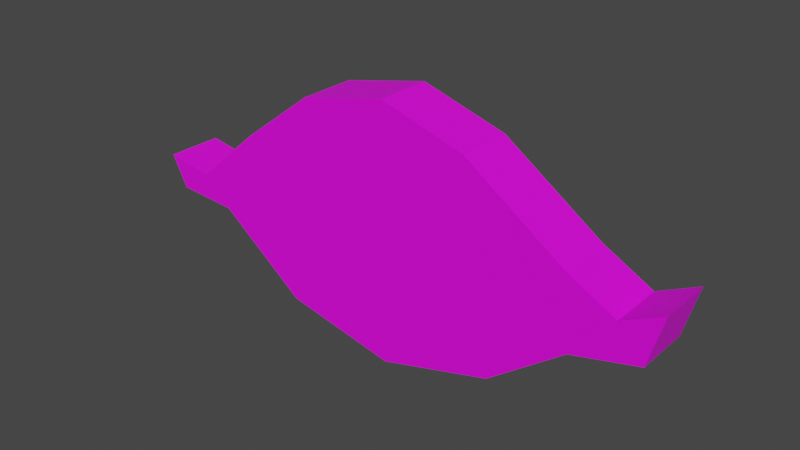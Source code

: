 # Source: VisibilityBuff.blend  (saved by Blender 3.4.6; exported with 4.5.12 LTS)
import bpy
from mathutils import Matrix  # noqa: F401  (used for matrix-valued properties, if any)

bpy.ops.wm.read_factory_settings(use_empty=True)
scene = bpy.context.scene
scene.name = 'Scene'

# ---- collections
col_collection = bpy.data.collections.new('Collection'); scene.collection.children.link(col_collection)

# ---- images (referenced by path relative to the original .blend; pixels are not part of the script)
import os
ASSET_DIR = os.environ.get("B2B_ASSET_DIR", "")  # directory of the original .blend (textures are referenced by path, not embedded)
HERE = os.path.dirname(os.path.abspath(__file__))  # packed textures are extracted next to this script under _unpacked/

def load_image(name, relpath, width, height, colorspace="sRGB"):
    """Load a texture the original file referenced (path relative to the .blend, or extracted next to this script)."""
    p = next((c for c in (os.path.join(HERE, relpath), os.path.join(ASSET_DIR, relpath)) if relpath and os.path.exists(c)), "")
    if p:
        img = bpy.data.images.load(p, check_existing=True)
        img.name = name
    else:  # same state as the original file: an image datablock whose file is absent (Cycles renders it pink)
        img = bpy.data.images.new(name, width, height)
        img.source = "FILE"
        img.filepath = "//" + (relpath or name)
    img.colorspace_settings.name = colorspace
    return img
img_visibilitybuff_png = load_image('VisibilityBuff.png', 'VisibilityBuff.png', 1024, 1024, 'sRGB')

# ---- materials (node trees are filled in below, after node groups)
mat_main = bpy.data.materials.new('Main')
mat_main.use_transparent_shadow = False

# ---- material node trees
mat_main.use_nodes = True; mat_main.node_tree.nodes.clear()
_N = mat_main.node_tree.nodes; _L = mat_main.node_tree.links
n0 = _N.new('ShaderNodeBsdfPrincipled'); n0.name = 'Principled BSDF'; n0.location = (10, 300)
n0.distribution = 'GGX'
n0.subsurface_method = 'RANDOM_WALK_SKIN'
n0.inputs[3].default_value = 1.45
n0.inputs[27].default_value = (0.0, 0.0, 0.0, 1.0)
n0.inputs[28].default_value = 1.0
n1 = _N.new('ShaderNodeOutputMaterial'); n1.name = 'Material Output'; n1.location = (300, 300)
n2 = _N.new('ShaderNodeTexImage'); n2.name = 'Image Texture'; n2.location = (-280, 280)
n2.image = img_visibilitybuff_png
_L.new(n0.outputs[0], n1.inputs[0])
_L.new(n2.outputs[0], n0.inputs[0])
n1.is_active_output = True

# ---- world
world_world = bpy.data.worlds.new('World'); scene.world = world_world
world_world.use_nodes = True; world_world.node_tree.nodes.clear()
_N = world_world.node_tree.nodes; _L = world_world.node_tree.links
n0 = _N.new('ShaderNodeOutputWorld'); n0.name = 'World Output'; n0.location = (300, 300)
n1 = _N.new('ShaderNodeBackground'); n1.name = 'Background'; n1.location = (10, 300)
n1.inputs[0].default_value = (0.05088, 0.05088, 0.05088, 1.0)
_L.new(n1.outputs[0], n0.inputs[0])
n0.is_active_output = True
world_world.color = (0.05088, 0.05088, 0.05088)
world_world.use_sun_shadow = False
world_world.sun_shadow_jitter_overblur = 0.0

# ---- meshes
me_circle_002 = bpy.data.meshes.new('Circle.002')
me_circle_002.from_pydata([(-0.2487, 0.4112, 0.025), (-0.2063, 0.404, 0.025), (-0.1452, 0.4569, 0.025), (-0.07966, 0.5064, 0.025), (-0.002704, 0.5232, 0.025), (0.07254, 0.5003, 0.025), (0.1594, 0.4401, 0.025), (0.2024, 0.417, 0.025), (0.2371, 0.4339, 0.025), (0.2253, 0.3899, 0.025), (0.1663, 0.3752, 0.025), (0.09928, 0.3246, 0.025), (-0.0003004, 0.2971, 0.025), (-0.1003, 0.3184, 0.025), (-0.1793, 0.3796, 0.025), (-0.2346, 0.3833, 0.025), (-2.22e-10, 0.4, 0.025), (-0.2063, 0.404, -0.025), (-0.2487, 0.4112, -0.025), (-0.1452, 0.4569, -0.025), (-0.07966, 0.5064, -0.025), (-0.002704, 0.5232, -0.025), (0.07254, 0.5003, -0.025), (0.1594, 0.4401, -0.025), (0.2024, 0.417, -0.025), (0.2371, 0.4339, -0.025), (0.2253, 0.3899, -0.025), (0.1663, 0.3752, -0.025), (0.09928, 0.3246, -0.025), (-0.0003004, 0.2971, -0.025), (-0.1003, 0.3184, -0.025), (-0.1793, 0.3796, -0.025), (-0.2346, 0.3833, -0.025), (-2.408e-09, 0.4, -0.025)], [], [(4, 16, 5), (5, 16, 6), (6, 16, 7), (8, 7, 9), (26, 33, 24), (9, 16, 10), (10, 16, 11), (11, 16, 12), (12, 16, 13), (13, 16, 14), (14, 16, 15), (17, 33, 32), (32, 18, 17), (1, 16, 2), (2, 16, 3), (3, 16, 4), (21, 22, 33), (22, 23, 33), (23, 24, 33), (16, 9, 7), (24, 25, 26), (26, 27, 33), (27, 28, 33), (28, 29, 33), (29, 30, 33), (30, 31, 33), (31, 32, 33), (0, 15, 1), (15, 16, 1), (17, 19, 33), (19, 20, 33), (20, 21, 33), (10, 27, 26, 9), (3, 20, 19, 2), (11, 28, 27, 10), (4, 21, 20, 3), (12, 29, 28, 11), (5, 22, 21, 4), (13, 30, 29, 12), (6, 23, 22, 5), (14, 31, 30, 13), (7, 24, 23, 6), (15, 32, 31, 14), (8, 25, 24, 7), (1, 17, 18, 0), (0, 18, 32, 15), (9, 26, 25, 8), (2, 19, 17, 1)])
_uv = me_circle_002.uv_layers.new(name='UVMap')
_uv.uv.foreach_set('vector', [0.4993, 0.743, 0.5047, 0.4979, 0.649, 0.6974, 0.649, 0.6974, 0.5047, 0.4979, 0.8216, 0.5776, 0.8216, 0.5776, 0.5047, 0.4979, 0.9073, 0.5316, 0.9762, 0.5654, 0.9073, 0.5316, 0.9527, 0.4779, 0.9527, 0.4779, 0.5047, 0.4979, 0.9073, 0.5316, 0.9527, 0.4779, 0.5047, 0.4979, 0.8354, 0.4487, 0.8354, 0.4487, 0.5047, 0.4979, 0.7021, 0.348, 0.7021, 0.348, 0.5047, 0.4979, 0.5041, 0.2932, 0.5041, 0.2932, 0.5047, 0.4979, 0.3052, 0.3357, 0.3052, 0.3357, 0.5047, 0.4979, 0.1481, 0.4573, 0.1481, 0.4573, 0.5047, 0.4979, 0.03812, 0.4647, 0.09433, 0.5058, 0.5047, 0.4979, 0.03812, 0.4647, 0.03812, 0.4647, 0.01002, 0.5118, 0.09433, 0.5058, 0.09433, 0.5058, 0.5047, 0.4979, 0.2159, 0.6112, 0.2159, 0.6112, 0.5047, 0.4979, 0.3462, 0.7095, 0.3462, 0.7095, 0.5047, 0.4979, 0.4993, 0.743, 0.4993, 0.743, 0.649, 0.6974, 0.5047, 0.4979, 0.649, 0.6974, 0.8216, 0.5776, 0.5047, 0.4979, 0.8216, 0.5776, 0.9073, 0.5316, 0.5047, 0.4979, 0.5047, 0.4979, 0.9527, 0.4779, 0.9073, 0.5316, 0.9073, 0.5316, 0.9762, 0.5654, 0.9527, 0.4779, 0.9527, 0.4779, 0.8354, 0.4487, 0.5047, 0.4979, 0.8354, 0.4487, 0.7021, 0.348, 0.5047, 0.4979, 0.7021, 0.348, 0.5041, 0.2932, 0.5047, 0.4979, 0.5041, 0.2932, 0.3052, 0.3357, 0.5047, 0.4979, 0.3052, 0.3357, 0.1481, 0.4573, 0.5047, 0.4979, 0.1481, 0.4573, 0.03812, 0.4647, 0.5047, 0.4979, 0.01002, 0.5118, 0.03812, 0.4647, 0.09433, 0.5058, 0.03812, 0.4647, 0.5047, 0.4979, 0.09433, 0.5058, 0.09433, 0.5058, 0.2159, 0.6112, 0.5047, 0.4979, 0.2159, 0.6112, 0.3462, 0.7095, 0.5047, 0.4979, 0.3462, 0.7095, 0.4993, 0.743, 0.5047, 0.4979, 0.4538, 0.7113, 0.4531, 0.7222, 0.4563, 0.7224, 0.457, 0.7115, 0.4823, 0.7132, 0.4816, 0.7241, 0.4708, 0.7234, 0.4716, 0.7125, 0.4428, 0.7106, 0.442, 0.7214, 0.4531, 0.7222, 0.4538, 0.7113, 0.486, 0.7134, 0.4853, 0.7243, 0.4816, 0.7241, 0.4823, 0.7132, 0.4368, 0.7102, 0.436, 0.721, 0.442, 0.7214, 0.4428, 0.7106, 0.481, 0.7131, 0.4803, 0.724, 0.4853, 0.7243, 0.486, 0.7134, 0.4414, 0.7105, 0.4407, 0.7214, 0.436, 0.721, 0.4368, 0.7102, 0.4679, 0.7122, 0.4672, 0.7231, 0.4803, 0.724, 0.481, 0.7131, 0.4547, 0.7114, 0.454, 0.7222, 0.4407, 0.7214, 0.4414, 0.7105, 0.4629, 0.7119, 0.4621, 0.7228, 0.4672, 0.7231, 0.4679, 0.7122, 0.4555, 0.7114, 0.4548, 0.7223, 0.454, 0.7222, 0.4547, 0.7114, 0.4666, 0.7122, 0.4658, 0.723, 0.4621, 0.7228, 0.4629, 0.7119, 0.46, 0.7117, 0.4593, 0.7226, 0.4609, 0.7227, 0.4616, 0.7118, 0.4616, 0.7118, 0.4609, 0.7227, 0.4548, 0.7223, 0.4555, 0.7114, 0.457, 0.7115, 0.4563, 0.7224, 0.4658, 0.723, 0.4666, 0.7122, 0.4716, 0.7125, 0.4708, 0.7234, 0.4593, 0.7226, 0.46, 0.7117])
me_circle_002.materials.append(mat_main)
me_circle_002.update()

# ---- objects
ob_visibilitybuff = bpy.data.objects.new('VisibilityBuff', me_circle_002)

# ---- transforms, parenting, visibility, modifiers, constraints
ob_visibilitybuff.location = (0.0, 0.0, 0.0)
ob_visibilitybuff.rotation_euler = (1.571, -0.0, 0.0)

# ---- collection membership
col_collection.objects.link(ob_visibilitybuff)

# ---- scene / render settings (as saved in the file)
scene.frame_start = 1; scene.frame_end = 250; scene.frame_set(1)
scene.render.engine = 'BLENDER_EEVEE_NEXT'
scene.cycles.sampling_pattern = 'TABULATED_SOBOL'
scene.cycles.use_light_tree = False
scene.view_settings.view_transform = 'Filmic'
bpy.context.view_layer.update()

# ---- added for rendering (the .blend has no active camera and no usable light): camera, sun
cam_auto = bpy.data.cameras.new('AutoCamera')
cam_auto.lens = 50.0
cam_auto.sensor_width = 36.0
cam_auto.clip_end = 1000.0
ob_auto_camera = bpy.data.objects.new('AutoCamera', cam_auto)
scene.collection.objects.link(ob_auto_camera)
ob_auto_camera.location = (0.492125, -0.597522, 0.80849)
ob_auto_camera.rotation_euler = (1.09748, -7.21219e-08, 0.694738)
scene.camera = ob_auto_camera
light_auto_sun = bpy.data.lights.new('AutoSun', 'SUN')
light_auto_sun.energy = 3.0
light_auto_sun.angle = 0.0523599
ob_auto_sun = bpy.data.objects.new('AutoSun', light_auto_sun)
scene.collection.objects.link(ob_auto_sun)
ob_auto_sun.rotation_euler = (0.872665, 0.174533, 0.523599)
bpy.context.view_layer.update()
